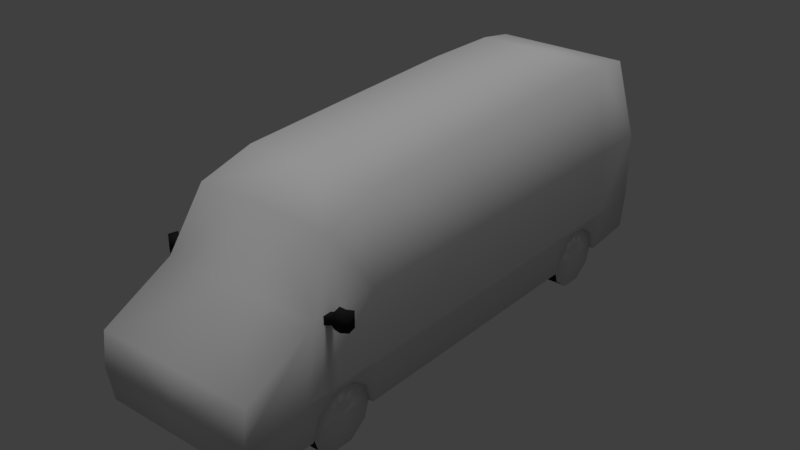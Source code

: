 # Source: 15-2.blend  (saved by Blender 2.79.0; exported with 4.5.12 LTS)
import bpy
from mathutils import Matrix  # noqa: F401  (used for matrix-valued properties, if any)

bpy.ops.wm.read_factory_settings(use_empty=True)
scene = bpy.context.scene
scene.name = 'Scene'

# ---- collections
col_collection_1 = bpy.data.collections.new('Collection 1'); scene.collection.children.link(col_collection_1)

# ---- materials (node trees are filled in below, after node groups)
mat_material = bpy.data.materials.new('Material')
mat_material.alpha_threshold = 0.0
mat_material.use_transparent_shadow = False
mat_material.roughness = 0.5
mat_material.specular_intensity = 0.03125
mat_material.line_color = (0.0, 0.0, 0.0, 1.0)
mat_pneu = bpy.data.materials.new('pneu')
mat_pneu.alpha_threshold = 0.0
mat_pneu.use_transparent_shadow = False
mat_pneu.diffuse_color = (0.01885, 0.01885, 0.01885, 1.0)
mat_pneu.roughness = 0.5
mat_pneu.specular_intensity = 0.0

# ---- material node trees

# ---- world
world_world = bpy.data.worlds.new('World'); scene.world = world_world
world_world.color = (0.05088, 0.05088, 0.05088)
world_world.use_sun_shadow = False
world_world.sun_shadow_jitter_overblur = 0.0
world_world.cycles.sampling_method = 'MANUAL'

# ---- lights
light_hemi = bpy.data.lights.new('Hemi', 'SUN')
light_hemi.transmission_factor = 0.0
light_hemi.angle = 0.1993
light_hemi.energy = 1.0
light_hemi.shadow_buffer_clip_start = 0.5
light_hemi.shadow_soft_size = 0.1
light_hemi.shadow_cascade_max_distance = 1000.0

# ---- meshes
me_cube = bpy.data.meshes.new('Cube')
me_cube.from_pydata([(-2.502, 7.758, 1.009), (-2.502, 7.94, 4.129), (-2.502, -8.671, 0.8915), (-2.502, -8.735, 2.996), (-2.502, -6.805, 0.8471), (-2.502, -6.531, 4.129), (-2.116, -5.639, 5.989), (-2.116, 7.466, 6.624), (-2.502, -8.854, 2.012), (-2.502, 7.94, 2.012), (-2.502, -6.805, 2.012), (-2.502, 6.295, 4.129), (-2.502, 6.088, 0.8471), (-2.502, 6.295, 0.8471), (-2.116, 6.295, 6.8), (-2.502, 5.883, 1.479), (-2.502, 6.295, 2.012), (-2.502, 5.345, 1.869), (-2.502, 3.878, 0.8471), (-2.502, 4.681, 1.869), (-2.502, 3.77, 4.129), (-2.116, 3.77, 6.8), (-2.502, 3.77, 2.012), (-2.502, 4.143, 1.479), (-2.502, -4.4, 0.8471), (-2.502, 3.938, 0.8471), (0.001703, -4.4, 0.8471), (-2.502, -4.4, 4.129), (-2.116, -3.934, 6.456), (-2.502, -4.4, 2.012), (-2.502, -6.696, 0.8471), (-2.502, -6.491, 1.479), (-2.502, -5.953, 1.869), (-2.502, -5.289, 1.869), (-2.502, -4.751, 1.479), (-2.502, -4.546, 0.8471), (-2.464, -6.67, 1.052), (-2.464, -6.47, 1.669), (-2.464, -5.944, 2.051), (-2.464, -5.295, 2.051), (-2.464, -4.77, 1.669), (-2.464, -4.569, 1.052), (-2.464, -4.77, 0.4344), (-2.464, -5.295, 0.0528), (-2.464, -5.944, 0.0528), (-2.464, -6.47, 0.4344), (-2.464, -6.338, 1.052), (-2.464, -6.201, 1.474), (-2.464, -5.842, 1.735), (-2.464, -5.398, 1.735), (-2.464, -5.039, 1.474), (-2.464, -4.902, 1.052), (-2.464, -5.039, 0.6298), (-2.464, -5.398, 0.369), (-2.464, -5.842, 0.369), (-2.464, -6.201, 0.6298), (-1.677, -6.47, 1.669), (-1.677, -6.67, 1.052), (-1.677, -5.944, 2.051), (-1.677, -5.295, 2.051), (-1.677, -4.77, 1.669), (-1.677, -4.569, 1.052), (-1.677, -4.77, 0.4344), (-1.677, -5.295, 0.0528), (-1.677, -5.944, 0.0528), (-1.677, -6.47, 0.4344), (-2.36, -6.022, 0.7596), (-2.36, -5.773, 0.579), (-2.36, -5.466, 0.579), (-2.36, -5.218, 0.7596), (-2.36, -5.123, 1.052), (-2.36, -5.218, 1.344), (-2.36, -5.466, 1.525), (-2.36, -5.773, 1.525), (-2.36, -6.117, 1.052), (-2.36, -6.022, 1.344), (-1.677, -5.62, 1.052), (-2.36, -5.62, 1.052), (0.001698, 7.758, 1.009), (0.001698, 7.94, 4.129), (0.001703, -8.735, 2.996), (0.001698, 7.466, 6.624), (0.001703, -5.639, 5.989), (0.001698, 7.94, 2.012), (0.001703, -8.854, 2.012), (0.001699, 6.295, 0.8471), (0.001699, 6.295, 6.8), (0.001699, 3.77, 6.8), (0.001699, 3.878, 0.8471), (0.001701, -3.934, 6.456), (0.001699, 3.938, 0.8471), (-0.05545, 4.143, 1.479), (0.001699, 6.088, 0.8471), (-0.09078, 4.681, 1.869), (-0.09078, 5.345, 1.869), (-0.02865, -5.289, 1.869), (-0.01706, -4.751, 1.479), (-0.01706, -6.491, 1.479), (-0.02865, -5.953, 1.869), (-2.393, -6.008, 3.909), (-2.393, -6.008, 4.153), (-2.449, -6.245, 3.909), (-2.449, -6.245, 4.153), (-2.707, -5.857, 3.872), (-2.707, -5.857, 4.337), (-2.772, -6.129, 3.872), (-2.772, -6.129, 4.337), (-3.153, -6.039, 4.337), (-3.153, -6.039, 3.872), (-3.089, -5.766, 3.872), (-3.089, -5.766, 4.337), (-2.909, -5.859, 4.337), (-2.98, -6.157, 4.337), (-2.98, -6.157, 3.872), (-2.909, -5.859, 3.872), (-2.701, -6.133, 3.953), (-2.701, -6.133, 4.198), (-2.649, -5.913, 3.953), (-2.649, -5.913, 4.198), (-2.502, -0.2197, 4.129), (-2.116, -0.2197, 6.628), (-2.502, -0.2197, 2.012), (-2.502, -0.2197, 0.8471), (0.001701, -0.2197, 6.628), (0.001701, -0.2197, 0.8471), (2.506, 7.758, 1.009), (2.506, 7.94, 4.129), (2.506, -8.671, 0.8915), (2.506, -8.735, 2.996), (2.506, -6.805, 0.8471), (2.506, -6.531, 4.129), (2.119, -5.639, 5.989), (2.119, 7.466, 6.624), (2.506, -8.854, 2.012), (2.506, 7.94, 2.012), (2.506, -6.805, 2.012), (2.506, 6.295, 4.129), (2.506, 6.088, 0.8471), (2.506, 6.295, 0.8471), (2.119, 6.295, 6.8), (2.506, 5.883, 1.479), (2.506, 6.295, 2.012), (2.506, 5.345, 1.869), (2.506, 3.878, 0.8471), (2.506, 4.681, 1.869), (2.506, 3.77, 4.129), (2.119, 3.77, 6.8), (2.506, 3.77, 2.012), (2.506, 4.143, 1.479), (2.506, -4.4, 0.8471), (2.506, 3.938, 0.8471), (2.506, -4.4, 4.129), (2.119, -3.934, 6.456), (2.506, -4.4, 2.012), (2.506, -6.696, 0.8471), (2.506, -6.491, 1.479), (2.506, -5.953, 1.869), (2.506, -5.289, 1.869), (2.506, -4.751, 1.479), (2.506, -4.546, 0.8471), (0.001703, -8.671, 0.8915), (0.001703, -6.805, 0.8471), (0.001703, -6.531, 4.129), (-0.05545, 5.883, 1.479), (0.03206, -5.289, 1.869), (0.001703, -6.696, 0.8471), (0.02046, -4.751, 1.479), (0.02046, -6.491, 1.479), (0.001703, -4.546, 0.8471), (0.03206, -5.953, 1.869), (2.506, -0.2197, 4.129), (2.119, -0.2197, 6.628), (2.506, -0.2197, 2.012), (2.506, -0.2197, 0.8471), (-2.464, 3.971, 1.052), (-2.464, 4.172, 1.669), (-2.464, 4.697, 2.051), (-2.464, 5.346, 2.051), (-2.464, 5.871, 1.669), (-2.464, 6.072, 1.052), (-2.464, 5.871, 0.4344), (-2.464, 5.346, 0.0528), (-2.464, 4.697, 0.0528), (-2.464, 4.172, 0.4344), (-2.464, 4.304, 1.052), (-2.464, 4.441, 1.474), (-2.464, 4.8, 1.735), (-2.464, 5.243, 1.735), (-2.464, 5.602, 1.474), (-2.464, 5.74, 1.052), (-2.464, 5.602, 0.6298), (-2.464, 5.243, 0.369), (-2.464, 4.8, 0.369), (-2.464, 4.441, 0.6298), (-1.677, 4.172, 1.669), (-1.677, 3.971, 1.052), (-1.677, 4.697, 2.051), (-1.677, 5.346, 2.051), (-1.677, 5.871, 1.669), (-1.677, 6.072, 1.052), (-1.677, 5.871, 0.4344), (-1.677, 5.346, 0.0528), (-1.677, 4.697, 0.0528), (-1.677, 4.172, 0.4344), (-2.36, 4.619, 0.7596), (-2.36, 4.868, 0.579), (-2.36, 5.175, 0.579), (-2.36, 5.424, 0.7596), (-2.36, 5.519, 1.052), (-2.36, 5.424, 1.344), (-2.36, 5.175, 1.525), (-2.36, 4.868, 1.525), (-2.36, 4.524, 1.052), (-2.36, 4.619, 1.344), (-1.677, 5.022, 1.052), (-2.36, 5.022, 1.052), (1.636, -6.67, 1.052), (1.636, -6.47, 1.669), (1.636, -5.944, 2.051), (1.636, -5.295, 2.051), (1.636, -4.77, 1.669), (1.636, -4.569, 1.052), (1.636, -4.77, 0.4344), (1.636, -5.295, 0.0528), (1.636, -5.944, 0.0528), (1.636, -6.47, 0.4344), (1.636, -6.338, 1.052), (1.636, -6.201, 1.474), (1.636, -5.842, 1.735), (1.636, -5.398, 1.735), (1.636, -5.039, 1.474), (1.636, -4.902, 1.052), (1.636, -5.039, 0.6298), (1.636, -5.398, 0.369), (1.636, -5.842, 0.369), (1.636, -6.201, 0.6298), (2.423, -6.47, 1.669), (2.423, -6.67, 1.052), (2.423, -5.944, 2.051), (2.423, -5.295, 2.051), (2.423, -4.77, 1.669), (2.423, -4.569, 1.052), (2.423, -4.77, 0.4344), (2.423, -5.295, 0.0528), (2.423, -5.944, 0.0528), (2.423, -6.47, 0.4344), (1.74, -6.022, 0.7596), (1.74, -5.773, 0.579), (1.74, -5.466, 0.579), (1.74, -5.218, 0.7596), (1.74, -5.123, 1.052), (1.74, -5.218, 1.344), (1.74, -5.466, 1.525), (1.74, -5.773, 1.525), (1.74, -6.117, 1.052), (1.74, -6.022, 1.344), (2.423, -5.62, 1.052), (1.74, -5.62, 1.052), (1.636, 3.971, 1.052), (1.636, 4.172, 1.669), (1.636, 4.697, 2.051), (1.636, 5.346, 2.051), (1.636, 5.871, 1.669), (1.636, 6.072, 1.052), (1.636, 5.871, 0.4344), (1.636, 5.346, 0.0528), (1.636, 4.697, 0.0528), (1.636, 4.172, 0.4344), (1.636, 4.304, 1.052), (1.636, 4.441, 1.474), (1.636, 4.8, 1.735), (1.636, 5.243, 1.735), (1.636, 5.602, 1.474), (1.636, 5.74, 1.052), (1.636, 5.602, 0.6298), (1.636, 5.243, 0.369), (1.636, 4.8, 0.369), (1.636, 4.441, 0.6298), (2.423, 4.172, 1.669), (2.423, 3.971, 1.052), (2.423, 4.697, 2.051), (2.423, 5.346, 2.051), (2.423, 5.871, 1.669), (2.423, 6.072, 1.052), (2.423, 5.871, 0.4344), (2.423, 5.346, 0.0528), (2.423, 4.697, 0.0528), (2.423, 4.172, 0.4344), (1.74, 4.619, 0.7596), (1.74, 4.868, 0.579), (1.74, 5.175, 0.579), (1.74, 5.424, 0.7596), (1.74, 5.519, 1.052), (1.74, 5.424, 1.344), (1.74, 5.175, 1.525), (1.74, 4.868, 1.525), (1.74, 4.524, 1.052), (1.74, 4.619, 1.344), (2.423, 5.022, 1.052), (1.74, 5.022, 1.052), (2.376, -6.008, 3.909), (2.376, -6.008, 4.153), (2.432, -6.245, 3.909), (2.432, -6.245, 4.153), (2.69, -5.857, 3.872), (2.69, -5.857, 4.337), (2.754, -6.129, 3.872), (2.754, -6.129, 4.337), (3.136, -6.039, 4.337), (3.136, -6.039, 3.872), (3.071, -5.766, 3.872), (3.071, -5.766, 4.337), (2.892, -5.859, 4.337), (2.962, -6.157, 4.337), (2.962, -6.157, 3.872), (2.892, -5.859, 3.872), (2.683, -6.133, 3.953), (2.683, -6.133, 4.198), (2.631, -5.913, 3.953), (2.631, -5.913, 4.198)], [], [(84, 80, 3, 8), (16, 11, 1, 9), (9, 1, 79, 83), (85, 13, 0, 78), (27, 5, 6, 28), (3, 80, 162, 5), (160, 2, 4, 161), (8, 3, 5, 10), (14, 86, 81, 7), (79, 1, 7, 81), (5, 162, 82, 6), (2, 8, 10, 4), (0, 9, 83, 78), (13, 16, 9, 0), (160, 84, 8, 2), (21, 87, 86, 14), (1, 11, 14, 7), (22, 20, 11, 16), (121, 119, 20, 22), (124, 122, 18, 88), (120, 123, 87, 21), (122, 121, 22, 18), (11, 20, 21, 14), (6, 82, 89, 28), (18, 22, 23, 25), (10, 5, 27, 29), (119, 27, 28, 120), (4, 10, 31, 30), (15, 16, 13, 12), (17, 16, 15), (19, 22, 16, 17), (23, 22, 19), (34, 29, 24, 35), (33, 29, 34), (32, 10, 29, 33), (31, 10, 32), (43, 44, 54, 53), (40, 41, 51, 50), (37, 38, 48, 47), (44, 45, 55, 54), (41, 42, 52, 51), (38, 39, 49, 48), (45, 36, 46, 55), (42, 43, 53, 52), (39, 40, 50, 49), (36, 37, 47, 46), (64, 76, 65), (61, 76, 62), (58, 76, 59), (65, 76, 57), (62, 76, 63), (59, 76, 60), (50, 51, 70, 71), (63, 76, 64), (60, 76, 61), (56, 76, 58), (40, 60, 61, 41), (41, 61, 62, 42), (42, 62, 63, 43), (43, 63, 64, 44), (36, 57, 56, 37), (44, 64, 65, 45), (37, 56, 58, 38), (45, 65, 57, 36), (38, 58, 59, 39), (39, 59, 60, 40), (57, 76, 56), (53, 54, 67, 68), (47, 48, 73, 75), (54, 55, 66, 67), (51, 52, 69, 70), (48, 49, 72, 73), (55, 46, 74, 66), (52, 53, 68, 69), (49, 50, 71, 72), (46, 47, 75, 74), (75, 73, 77), (73, 72, 77), (72, 71, 77), (71, 70, 77), (70, 69, 77), (69, 68, 77), (68, 67, 77), (67, 66, 77), (66, 74, 77), (74, 75, 77), (12, 13, 85, 92), (15, 12, 92, 163), (17, 15, 163, 94), (19, 17, 94, 93), (23, 19, 93, 91), (25, 23, 91, 90), (25, 90, 88, 18), (24, 26, 168, 35), (34, 35, 168, 96), (33, 34, 96, 95), (32, 33, 95, 98), (31, 32, 98, 97), (30, 31, 97, 165), (30, 165, 161, 4), (103, 114, 111, 104), (20, 119, 120, 21), (112, 111, 110, 107), (115, 116, 106, 105), (115, 105, 103, 117), (116, 102, 100, 118), (117, 118, 100, 99), (108, 107, 110, 109), (113, 112, 107, 108), (114, 113, 108, 109), (103, 104, 118, 117), (105, 106, 112, 113), (103, 105, 113, 114), (106, 104, 111, 112), (101, 102, 116, 115), (106, 116, 118, 104), (101, 115, 117, 99), (111, 114, 109, 110), (24, 29, 121, 122), (28, 89, 123, 120), (26, 24, 122, 124), (29, 27, 119, 121), (84, 133, 128, 80), (141, 134, 126, 136), (134, 83, 79, 126), (85, 78, 125, 138), (151, 152, 131, 130), (128, 130, 162, 80), (160, 161, 129, 127), (133, 135, 130, 128), (139, 132, 81, 86), (79, 81, 132, 126), (130, 131, 82, 162), (127, 129, 135, 133), (125, 78, 83, 134), (138, 125, 134, 141), (160, 127, 133, 84), (146, 139, 86, 87), (126, 132, 139, 136), (147, 141, 136, 145), (172, 147, 145, 170), (124, 88, 143, 173), (171, 146, 87, 123), (173, 143, 147, 172), (136, 139, 146, 145), (131, 152, 89, 82), (143, 150, 148, 147), (135, 153, 151, 130), (170, 171, 152, 151), (129, 154, 155, 135), (140, 137, 138, 141), (142, 140, 141), (144, 142, 141, 147), (148, 144, 147), (158, 159, 149, 153), (157, 158, 153), (156, 157, 153, 135), (155, 156, 135), (137, 92, 85, 138), (140, 163, 92, 137), (142, 94, 163, 140), (144, 93, 94, 142), (148, 91, 93, 144), (150, 90, 91, 148), (150, 143, 88, 90), (149, 159, 168, 26), (158, 166, 168, 159), (157, 164, 166, 158), (156, 169, 164, 157), (155, 167, 169, 156), (154, 165, 167, 155), (154, 129, 161, 165), (145, 146, 171, 170), (149, 173, 172, 153), (152, 171, 123, 89), (26, 124, 173, 149), (153, 172, 170, 151), (181, 182, 192, 191), (178, 179, 189, 188), (175, 176, 186, 185), (182, 183, 193, 192), (179, 180, 190, 189), (176, 177, 187, 186), (183, 174, 184, 193), (180, 181, 191, 190), (177, 178, 188, 187), (174, 175, 185, 184), (202, 214, 203), (199, 214, 200), (196, 214, 197), (203, 214, 195), (200, 214, 201), (197, 214, 198), (188, 189, 208, 209), (201, 214, 202), (198, 214, 199), (194, 214, 196), (178, 198, 199, 179), (179, 199, 200, 180), (180, 200, 201, 181), (181, 201, 202, 182), (174, 195, 194, 175), (182, 202, 203, 183), (175, 194, 196, 176), (183, 203, 195, 174), (176, 196, 197, 177), (177, 197, 198, 178), (195, 214, 194), (191, 192, 205, 206), (185, 186, 211, 213), (192, 193, 204, 205), (189, 190, 207, 208), (186, 187, 210, 211), (193, 184, 212, 204), (190, 191, 206, 207), (187, 188, 209, 210), (184, 185, 213, 212), (213, 211, 215), (211, 210, 215), (210, 209, 215), (209, 208, 215), (208, 207, 215), (207, 206, 215), (206, 205, 215), (205, 204, 215), (204, 212, 215), (212, 213, 215), (223, 224, 234, 233), (220, 221, 231, 230), (217, 218, 228, 227), (224, 225, 235, 234), (221, 222, 232, 231), (218, 219, 229, 228), (225, 216, 226, 235), (222, 223, 233, 232), (219, 220, 230, 229), (216, 217, 227, 226), (244, 256, 245), (241, 256, 242), (238, 256, 239), (245, 256, 237), (242, 256, 243), (239, 256, 240), (230, 231, 250, 251), (243, 256, 244), (240, 256, 241), (236, 256, 238), (220, 240, 241, 221), (221, 241, 242, 222), (222, 242, 243, 223), (223, 243, 244, 224), (216, 237, 236, 217), (224, 244, 245, 225), (217, 236, 238, 218), (225, 245, 237, 216), (218, 238, 239, 219), (219, 239, 240, 220), (237, 256, 236), (233, 234, 247, 248), (227, 228, 253, 255), (234, 235, 246, 247), (231, 232, 249, 250), (228, 229, 252, 253), (235, 226, 254, 246), (232, 233, 248, 249), (229, 230, 251, 252), (226, 227, 255, 254), (255, 253, 257), (253, 252, 257), (252, 251, 257), (251, 250, 257), (250, 249, 257), (249, 248, 257), (248, 247, 257), (247, 246, 257), (246, 254, 257), (254, 255, 257), (265, 266, 276, 275), (262, 263, 273, 272), (259, 260, 270, 269), (266, 267, 277, 276), (263, 264, 274, 273), (260, 261, 271, 270), (267, 258, 268, 277), (264, 265, 275, 274), (261, 262, 272, 271), (258, 259, 269, 268), (286, 298, 287), (283, 298, 284), (280, 298, 281), (287, 298, 279), (284, 298, 285), (281, 298, 282), (272, 273, 292, 293), (285, 298, 286), (282, 298, 283), (278, 298, 280), (262, 282, 283, 263), (263, 283, 284, 264), (264, 284, 285, 265), (265, 285, 286, 266), (258, 279, 278, 259), (266, 286, 287, 267), (259, 278, 280, 260), (267, 287, 279, 258), (260, 280, 281, 261), (261, 281, 282, 262), (279, 298, 278), (275, 276, 289, 290), (269, 270, 295, 297), (276, 277, 288, 289), (273, 274, 291, 292), (270, 271, 294, 295), (277, 268, 296, 288), (274, 275, 290, 291), (271, 272, 293, 294), (268, 269, 297, 296), (297, 295, 299), (295, 294, 299), (294, 293, 299), (293, 292, 299), (292, 291, 299), (291, 290, 299), (290, 289, 299), (289, 288, 299), (288, 296, 299), (296, 297, 299), (304, 305, 312, 315), (313, 308, 311, 312), (316, 306, 307, 317), (316, 318, 304, 306), (317, 319, 301, 303), (318, 300, 301, 319), (309, 310, 311, 308), (314, 309, 308, 313), (315, 310, 309, 314), (304, 318, 319, 305), (306, 314, 313, 307), (304, 315, 314, 306), (307, 313, 312, 305), (302, 316, 317, 303), (307, 305, 319, 317), (302, 300, 318, 316), (312, 311, 310, 315)])
me_cube.polygons.foreach_set('use_smooth', [True] * 344)
me_cube.polygons.foreach_set('material_index', [0, 0, 0, 0, 0, 0, 0, 0, 0, 0, 0, 0, 0, 0, 0, 0, 0, 0, 0, 0, 0, 0, 0, 0, 0, 0, 0, 0, 0, 0, 0, 0, 0, 0, 0, 0, 1, 1, 1, 1, 1, 1, 1, 1, 1, 1, 0, 0, 0, 0, 0, 0, 0, 0, 0, 0, 1, 1, 1, 1, 1, 1, 1, 1, 1, 1, 0, 0, 0, 0, 0, 0, 0, 0, 0, 0, 0, 0, 0, 0, 0, 0, 0, 0, 0, 0, 0, 0, 0, 0, 0, 0, 0, 0, 0, 0, 0, 0, 0, 0, 0, 0, 1, 1, 1, 1, 1, 1, 1, 1, 1, 1, 1, 1, 1, 1, 1, 0, 0, 0, 0, 0, 0, 0, 0, 0, 0, 0, 0, 0, 0, 0, 0, 0, 0, 0, 0, 0, 0, 0, 0, 0, 0, 0, 0, 0, 0, 0, 0, 0, 0, 0, 0, 0, 0, 0, 0, 0, 0, 0, 0, 0, 0, 0, 0, 0, 0, 0, 0, 0, 0, 0, 0, 0, 0, 0, 0, 1, 1, 1, 1, 1, 1, 1, 1, 1, 1, 0, 0, 0, 0, 0, 0, 0, 0, 0, 0, 1, 1, 1, 1, 1, 1, 1, 1, 1, 1, 0, 0, 0, 0, 0, 0, 0, 0, 0, 0, 0, 0, 0, 0, 0, 0, 0, 0, 0, 0, 1, 1, 1, 1, 1, 1, 1, 1, 1, 1, 0, 0, 0, 0, 0, 0, 0, 0, 0, 0, 1, 1, 1, 1, 1, 1, 1, 1, 1, 1, 0, 0, 0, 0, 0, 0, 0, 0, 0, 0, 0, 0, 0, 0, 0, 0, 0, 0, 0, 0, 1, 1, 1, 1, 1, 1, 1, 1, 1, 1, 0, 0, 0, 0, 0, 0, 0, 0, 0, 0, 1, 1, 1, 1, 1, 1, 1, 1, 1, 1, 0, 0, 0, 0, 0, 0, 0, 0, 0, 0, 0, 0, 0, 0, 0, 0, 0, 0, 0, 0, 0, 1, 1, 1, 1, 1, 1, 1, 1, 1, 1, 1, 1, 1, 1, 1, 0])
_uv = me_cube.uv_layers.new(name='UVMap')
_uv.uv.foreach_set('vector', [0.7713, 0.06102, 0.7713, 0.1052, 0.6598, 0.1052, 0.6598, 0.06102, 0.07602, 0.05267, 0.07602, 0.1299, 0.01602, 0.1299, 0.01602, 0.05267, 0.9309, 0.06166, 0.9309, 0.156, 0.8194, 0.156, 0.8194, 0.06166, 0.5835, 0.385, 0.527, 0.385, 0.527, 0.4182, 0.5835, 0.4182, 0.4662, 0.1299, 0.5439, 0.1299, 0.5114, 0.1978, 0.4492, 0.2148, 0.6598, 0.1052, 0.7713, 0.1052, 0.7713, 0.2156, 0.6598, 0.2156, 0.5835, 0.4288, 0.527, 0.4288, 0.527, 0.3866, 0.5835, 0.3866, 0.6287, 0.05267, 0.6243, 0.08858, 0.5439, 0.1299, 0.5539, 0.05267, 0.07809, 0.241, 0.07809, 0.3306, 0.03574, 0.3306, 0.03574, 0.241, 0.8194, 0.156, 0.9309, 0.156, 0.9309, 0.2691, 0.8194, 0.2691, 0.6598, 0.2156, 0.7713, 0.2156, 0.7713, 0.3075, 0.6598, 0.3075, 0.622, 0.01181, 0.6287, 0.05267, 0.5539, 0.05267, 0.5539, 0.01019, 0.9309, 0.01625, 0.9309, 0.06166, 0.8194, 0.06166, 0.8194, 0.01625, 0.07602, 0.01019, 0.07602, 0.05267, 0.01602, 0.05267, 0.02267, 0.01609, 0.7713, 0.01046, 0.7713, 0.06102, 0.6598, 0.06102, 0.6598, 0.01046, 0.1685, 0.241, 0.1685, 0.3306, 0.07809, 0.3306, 0.07809, 0.241, 0.01602, 0.1299, 0.07602, 0.1299, 0.07602, 0.2274, 0.03333, 0.2209, 0.1682, 0.05267, 0.1682, 0.1299, 0.07602, 0.1299, 0.07602, 0.05267, 0.3137, 0.05267, 0.3137, 0.1299, 0.1682, 0.1299, 0.1682, 0.05267, 0.5835, 0.2114, 0.527, 0.2114, 0.527, 0.3039, 0.5835, 0.3039, 0.3114, 0.241, 0.3114, 0.3306, 0.1685, 0.3306, 0.1685, 0.241, 0.3137, 0.01019, 0.3137, 0.05267, 0.1682, 0.05267, 0.1642, 0.01019, 0.07602, 0.1299, 0.1682, 0.1299, 0.1682, 0.2274, 0.07602, 0.2274, 0.5077, 0.241, 0.5077, 0.3306, 0.4444, 0.3306, 0.4444, 0.241, 0.1642, 0.01019, 0.1682, 0.05267, 0.1545, 0.03324, 0.162, 0.01019, 0.5539, 0.05267, 0.5439, 0.1299, 0.4662, 0.1299, 0.4662, 0.05267, 0.3137, 0.1299, 0.4662, 0.1299, 0.4492, 0.2148, 0.3137, 0.2211, 0.5539, 0.01019, 0.5539, 0.05267, 0.5425, 0.03324, 0.55, 0.01019, 0.09108, 0.03324, 0.07602, 0.05267, 0.07602, 0.01019, 0.08359, 0.01019, 0.1107, 0.04749, 0.07602, 0.05267, 0.09108, 0.03324, 0.1349, 0.04749, 0.1682, 0.05267, 0.07602, 0.05267, 0.1107, 0.04749, 0.1545, 0.03324, 0.1682, 0.05267, 0.1349, 0.04749, 0.479, 0.03324, 0.4662, 0.05267, 0.4662, 0.01019, 0.4715, 0.01019, 0.4986, 0.04749, 0.4662, 0.05267, 0.479, 0.03324, 0.5229, 0.04749, 0.5539, 0.05267, 0.4662, 0.05267, 0.4986, 0.04749, 0.5425, 0.03324, 0.5539, 0.05267, 0.5229, 0.04749, 0.2244, 0.4245, 0.1987, 0.4245, 0.2028, 0.412, 0.2203, 0.412, 0.2452, 0.3606, 0.2531, 0.385, 0.2399, 0.385, 0.2345, 0.3683, 0.1779, 0.3606, 0.1987, 0.3455, 0.2028, 0.358, 0.1886, 0.3683, 0.1987, 0.4245, 0.1779, 0.4094, 0.1886, 0.4017, 0.2028, 0.412, 0.2531, 0.385, 0.2451, 0.4094, 0.2345, 0.4017, 0.2399, 0.385, 0.1987, 0.3455, 0.2244, 0.3455, 0.2203, 0.358, 0.2028, 0.358, 0.1779, 0.4094, 0.17, 0.385, 0.1831, 0.385, 0.1886, 0.4017, 0.2451, 0.4094, 0.2244, 0.4245, 0.2203, 0.412, 0.2345, 0.4017, 0.2244, 0.3455, 0.2452, 0.3606, 0.2345, 0.3683, 0.2203, 0.358, 0.17, 0.385, 0.1779, 0.3606, 0.1886, 0.3683, 0.1831, 0.385, 0.2244, 0.3455, 0.2115, 0.385, 0.1987, 0.3455, 0.2451, 0.4094, 0.2115, 0.385, 0.2531, 0.385, 0.1779, 0.4094, 0.2115, 0.385, 0.1987, 0.4245, 0.1987, 0.3455, 0.2115, 0.385, 0.1779, 0.3606, 0.2531, 0.385, 0.2115, 0.385, 0.2452, 0.3606, 0.1987, 0.4245, 0.2115, 0.385, 0.2244, 0.4245, 0.188, 0.3677, 0.2026, 0.3572, 0.2055, 0.3665, 0.1958, 0.3735, 0.2452, 0.3606, 0.2115, 0.385, 0.2244, 0.3455, 0.2244, 0.4245, 0.2115, 0.385, 0.2451, 0.4094, 0.17, 0.385, 0.2115, 0.385, 0.1779, 0.4094, 0.6431, 0.2453, 0.6069, 0.2453, 0.6069, 0.2155, 0.6431, 0.2155, 0.6431, 0.2155, 0.6069, 0.2155, 0.6069, 0.1856, 0.6431, 0.1856, 0.6431, 0.1856, 0.6069, 0.1856, 0.6069, 0.1557, 0.6431, 0.1557, 0.6431, 0.1557, 0.6069, 0.1557, 0.6069, 0.1259, 0.6431, 0.1259, 0.6069, 0.1856, 0.6431, 0.1856, 0.6431, 0.2155, 0.6069, 0.2155, 0.6069, 0.1259, 0.6431, 0.1259, 0.6431, 0.1557, 0.6069, 0.1557, 0.6069, 0.2155, 0.6431, 0.2155, 0.6431, 0.2453, 0.6069, 0.2453, 0.6069, 0.1557, 0.6431, 0.1557, 0.6431, 0.1856, 0.6069, 0.1856, 0.6069, 0.2453, 0.6431, 0.2453, 0.6431, 0.2752, 0.6069, 0.2752, 0.6431, 0.2752, 0.6069, 0.2752, 0.6069, 0.2453, 0.6431, 0.2453, 0.1779, 0.3606, 0.2115, 0.385, 0.17, 0.385, 0.2351, 0.3678, 0.2408, 0.3849, 0.231, 0.385, 0.2273, 0.3736, 0.2024, 0.4129, 0.1878, 0.4021, 0.1958, 0.3964, 0.2055, 0.4036, 0.2408, 0.3849, 0.2353, 0.4022, 0.2273, 0.3965, 0.231, 0.385, 0.2026, 0.3572, 0.2205, 0.3572, 0.2176, 0.3665, 0.2055, 0.3665, 0.1878, 0.4021, 0.1823, 0.3848, 0.1921, 0.385, 0.1958, 0.3964, 0.2353, 0.4022, 0.2206, 0.4129, 0.2175, 0.4035, 0.2273, 0.3965, 0.2205, 0.3572, 0.2351, 0.3678, 0.2273, 0.3736, 0.2176, 0.3665, 0.1823, 0.3848, 0.188, 0.3677, 0.1958, 0.3735, 0.1921, 0.385, 0.2206, 0.4129, 0.2024, 0.4129, 0.2055, 0.4036, 0.2175, 0.4035, 0.2055, 0.4036, 0.1958, 0.3964, 0.2115, 0.385, 0.1958, 0.3964, 0.1921, 0.385, 0.2115, 0.385, 0.1921, 0.385, 0.1958, 0.3735, 0.2115, 0.385, 0.1958, 0.3735, 0.2055, 0.3665, 0.2115, 0.385, 0.2055, 0.3665, 0.2176, 0.3665, 0.2115, 0.385, 0.2176, 0.3665, 0.2273, 0.3736, 0.2115, 0.385, 0.2273, 0.3736, 0.231, 0.385, 0.2115, 0.385, 0.231, 0.385, 0.2273, 0.3965, 0.2115, 0.385, 0.2273, 0.3965, 0.2175, 0.4035, 0.2115, 0.385, 0.2175, 0.4035, 0.2055, 0.4036, 0.2115, 0.385, 0.527, 0.3803, 0.527, 0.385, 0.5835, 0.385, 0.5835, 0.3803, 0.527, 0.3653, 0.527, 0.3803, 0.5835, 0.3803, 0.5822, 0.3653, 0.527, 0.3503, 0.527, 0.3653, 0.5822, 0.3653, 0.5814, 0.3503, 0.527, 0.3353, 0.527, 0.3503, 0.5814, 0.3503, 0.5814, 0.3353, 0.527, 0.3203, 0.527, 0.3353, 0.5814, 0.3353, 0.5822, 0.3203, 0.527, 0.3053, 0.527, 0.3203, 0.5822, 0.3203, 0.5835, 0.3053, 0.527, 0.3053, 0.5835, 0.3053, 0.5835, 0.3039, 0.527, 0.3039, 0.527, 0.3058, 0.5835, 0.3058, 0.5835, 0.3091, 0.527, 0.3091, 0.527, 0.3241, 0.527, 0.3091, 0.5835, 0.3091, 0.5831, 0.3241, 0.527, 0.3391, 0.527, 0.3241, 0.5831, 0.3241, 0.5828, 0.3391, 0.527, 0.3541, 0.527, 0.3391, 0.5828, 0.3391, 0.5828, 0.3541, 0.527, 0.3691, 0.527, 0.3541, 0.5828, 0.3541, 0.5831, 0.3691, 0.527, 0.3841, 0.527, 0.3691, 0.5831, 0.3691, 0.5835, 0.3841, 0.527, 0.3841, 0.5835, 0.3841, 0.5835, 0.3866, 0.527, 0.3866, 0.5532, 0.1471, 0.571, 0.1471, 0.571, 0.1882, 0.5532, 0.1882, 0.1682, 0.1299, 0.3137, 0.1299, 0.3137, 0.2211, 0.1682, 0.2274, 0.8067, 0.04337, 0.7908, 0.04313, 0.788, 0.05332, 0.8027, 0.05354, 0.7888, 0.02545, 0.8015, 0.02662, 0.8084, 0.03099, 0.7842, 0.02877, 0.8021, 0.02501, 0.8028, 0.03062, 0.7881, 0.03058, 0.7903, 0.02498, 0.8024, 0.02493, 0.8053, 0.01067, 0.7926, 0.01047, 0.7906, 0.02475, 0.7908, 0.02432, 0.8036, 0.02436, 0.8012, 0.03857, 0.7884, 0.03853, 0.786, 0.04205, 0.7861, 0.01775, 0.8007, 0.01779, 0.8006, 0.04209, 0.7832, 0.03968, 0.8074, 0.04191, 0.8064, 0.05282, 0.7822, 0.0506, 0.7907, 0.04082, 0.8067, 0.04086, 0.8027, 0.05108, 0.7881, 0.05105, 0.7865, 0.02007, 0.8108, 0.02013, 0.8036, 0.02436, 0.7908, 0.02432, 0.7842, 0.02877, 0.8084, 0.03099, 0.8074, 0.04191, 0.7832, 0.03968, 0.7881, 0.03058, 0.8028, 0.03062, 0.8067, 0.04086, 0.7907, 0.04082, 0.803, 0.03308, 0.7884, 0.03286, 0.7908, 0.04313, 0.8067, 0.04337, 0.7878, 0.01094, 0.8005, 0.01211, 0.8015, 0.02662, 0.7888, 0.02545, 0.803, 0.03308, 0.8024, 0.02493, 0.7906, 0.02475, 0.7884, 0.03286, 0.8048, 0.01072, 0.8021, 0.02501, 0.7903, 0.02498, 0.7921, 0.01068, 0.571, 0.1882, 0.571, 0.1471, 0.5888, 0.1471, 0.5888, 0.1882, 0.4662, 0.01019, 0.4662, 0.05267, 0.3137, 0.05267, 0.3137, 0.01019, 0.4444, 0.241, 0.4444, 0.3306, 0.3114, 0.3306, 0.3114, 0.241, 0.5835, 0.3058, 0.527, 0.3058, 0.527, 0.2114, 0.5835, 0.2114, 0.4662, 0.05267, 0.4662, 0.1299, 0.3137, 0.1299, 0.3137, 0.05267, 0.7713, 0.06102, 0.6598, 0.06102, 0.6598, 0.1052, 0.7713, 0.1052, 0.07602, 0.05267, 0.01602, 0.05267, 0.01602, 0.1299, 0.07602, 0.1299, 0.9309, 0.06166, 0.8194, 0.06166, 0.8194, 0.156, 0.9309, 0.156, 0.5835, 0.385, 0.5835, 0.4182, 0.527, 0.4182, 0.527, 0.385, 0.4662, 0.1299, 0.4492, 0.2148, 0.5114, 0.1978, 0.5439, 0.1299, 0.6598, 0.1052, 0.6598, 0.2156, 0.7713, 0.2156, 0.7713, 0.1052, 0.5835, 0.4288, 0.5835, 0.3866, 0.527, 0.3866, 0.527, 0.4288, 0.6287, 0.05267, 0.5539, 0.05267, 0.5439, 0.1299, 0.6243, 0.08858, 0.07809, 0.241, 0.03574, 0.241, 0.03574, 0.3306, 0.07809, 0.3306, 0.8194, 0.156, 0.8194, 0.2691, 0.9309, 0.2691, 0.9309, 0.156, 0.6598, 0.2156, 0.6598, 0.3075, 0.7713, 0.3075, 0.7713, 0.2156, 0.622, 0.01181, 0.5539, 0.01019, 0.5539, 0.05267, 0.6287, 0.05267, 0.9309, 0.01625, 0.8194, 0.01625, 0.8194, 0.06166, 0.9309, 0.06166, 0.07602, 0.01019, 0.02267, 0.01609, 0.01602, 0.05267, 0.07602, 0.05267, 0.7713, 0.01046, 0.6598, 0.01046, 0.6598, 0.06102, 0.7713, 0.06102, 0.1685, 0.241, 0.07809, 0.241, 0.07809, 0.3306, 0.1685, 0.3306, 0.01602, 0.1299, 0.03333, 0.2209, 0.07602, 0.2274, 0.07602, 0.1299, 0.1682, 0.05267, 0.07602, 0.05267, 0.07602, 0.1299, 0.1682, 0.1299, 0.3137, 0.05267, 0.1682, 0.05267, 0.1682, 0.1299, 0.3137, 0.1299, 0.5835, 0.2114, 0.5835, 0.3039, 0.527, 0.3039, 0.527, 0.2114, 0.3114, 0.241, 0.1685, 0.241, 0.1685, 0.3306, 0.3114, 0.3306, 0.3137, 0.01019, 0.1642, 0.01019, 0.1682, 0.05267, 0.3137, 0.05267, 0.07602, 0.1299, 0.07602, 0.2274, 0.1682, 0.2274, 0.1682, 0.1299, 0.5077, 0.241, 0.4444, 0.241, 0.4444, 0.3306, 0.5077, 0.3306, 0.1642, 0.01019, 0.162, 0.01019, 0.1545, 0.03324, 0.1682, 0.05267, 0.5539, 0.05267, 0.4662, 0.05267, 0.4662, 0.1299, 0.5439, 0.1299, 0.3137, 0.1299, 0.3137, 0.2211, 0.4492, 0.2148, 0.4662, 0.1299, 0.5539, 0.01019, 0.55, 0.01019, 0.5425, 0.03324, 0.5539, 0.05267, 0.09108, 0.03324, 0.08359, 0.01019, 0.07602, 0.01019, 0.07602, 0.05267, 0.1107, 0.04749, 0.09108, 0.03324, 0.07602, 0.05267, 0.1349, 0.04749, 0.1107, 0.04749, 0.07602, 0.05267, 0.1682, 0.05267, 0.1545, 0.03324, 0.1349, 0.04749, 0.1682, 0.05267, 0.479, 0.03324, 0.4715, 0.01019, 0.4662, 0.01019, 0.4662, 0.05267, 0.4986, 0.04749, 0.479, 0.03324, 0.4662, 0.05267, 0.5229, 0.04749, 0.4986, 0.04749, 0.4662, 0.05267, 0.5539, 0.05267, 0.5425, 0.03324, 0.5229, 0.04749, 0.5539, 0.05267, 0.527, 0.3803, 0.5835, 0.3803, 0.5835, 0.385, 0.527, 0.385, 0.527, 0.3653, 0.5822, 0.3653, 0.5835, 0.3803, 0.527, 0.3803, 0.527, 0.3503, 0.5814, 0.3503, 0.5822, 0.3653, 0.527, 0.3653, 0.527, 0.3353, 0.5814, 0.3353, 0.5814, 0.3503, 0.527, 0.3503, 0.527, 0.3203, 0.5822, 0.3203, 0.5814, 0.3353, 0.527, 0.3353, 0.527, 0.3053, 0.5835, 0.3053, 0.5822, 0.3203, 0.527, 0.3203, 0.527, 0.3053, 0.527, 0.3039, 0.5835, 0.3039, 0.5835, 0.3053, 0.527, 0.3058, 0.527, 0.3091, 0.5835, 0.3091, 0.5835, 0.3058, 0.527, 0.3241, 0.5831, 0.3241, 0.5835, 0.3091, 0.527, 0.3091, 0.527, 0.3391, 0.5828, 0.3391, 0.5831, 0.3241, 0.527, 0.3241, 0.527, 0.3541, 0.5828, 0.3541, 0.5828, 0.3391, 0.527, 0.3391, 0.527, 0.3691, 0.5831, 0.3691, 0.5828, 0.3541, 0.527, 0.3541, 0.527, 0.3841, 0.5835, 0.3841, 0.5831, 0.3691, 0.527, 0.3691, 0.527, 0.3841, 0.527, 0.3866, 0.5835, 0.3866, 0.5835, 0.3841, 0.1682, 0.1299, 0.1682, 0.2274, 0.3137, 0.2211, 0.3137, 0.1299, 0.4662, 0.01019, 0.3137, 0.01019, 0.3137, 0.05267, 0.4662, 0.05267, 0.4444, 0.241, 0.3114, 0.241, 0.3114, 0.3306, 0.4444, 0.3306, 0.5835, 0.3058, 0.5835, 0.2114, 0.527, 0.2114, 0.527, 0.3058, 0.4662, 0.05267, 0.3137, 0.05267, 0.3137, 0.1299, 0.4662, 0.1299, 0.2244, 0.4245, 0.1987, 0.4245, 0.2028, 0.412, 0.2203, 0.412, 0.2452, 0.3606, 0.2531, 0.385, 0.2399, 0.385, 0.2345, 0.3683, 0.1779, 0.3606, 0.1987, 0.3455, 0.2028, 0.358, 0.1886, 0.3683, 0.1987, 0.4245, 0.1779, 0.4094, 0.1886, 0.4017, 0.2028, 0.412, 0.2531, 0.385, 0.2451, 0.4094, 0.2345, 0.4017, 0.2399, 0.385, 0.1987, 0.3455, 0.2244, 0.3455, 0.2203, 0.358, 0.2028, 0.358, 0.1779, 0.4094, 0.17, 0.385, 0.1831, 0.385, 0.1886, 0.4017, 0.2451, 0.4094, 0.2244, 0.4245, 0.2203, 0.412, 0.2345, 0.4017, 0.2244, 0.3455, 0.2452, 0.3606, 0.2345, 0.3683, 0.2203, 0.358, 0.17, 0.385, 0.1779, 0.3606, 0.1886, 0.3683, 0.1831, 0.385, 0.2244, 0.3455, 0.2115, 0.385, 0.1987, 0.3455, 0.2451, 0.4094, 0.2115, 0.385, 0.2531, 0.385, 0.1779, 0.4094, 0.2115, 0.385, 0.1987, 0.4245, 0.1987, 0.3455, 0.2115, 0.385, 0.1779, 0.3606, 0.2531, 0.385, 0.2115, 0.385, 0.2452, 0.3606, 0.1987, 0.4245, 0.2115, 0.385, 0.2244, 0.4245, 0.188, 0.3677, 0.2026, 0.3572, 0.2055, 0.3665, 0.1958, 0.3735, 0.2452, 0.3606, 0.2115, 0.385, 0.2244, 0.3455, 0.2244, 0.4245, 0.2115, 0.385, 0.2451, 0.4094, 0.17, 0.385, 0.2115, 0.385, 0.1779, 0.4094, 0.6431, 0.2453, 0.6069, 0.2453, 0.6069, 0.2155, 0.6431, 0.2155, 0.6431, 0.2155, 0.6069, 0.2155, 0.6069, 0.1856, 0.6431, 0.1856, 0.6431, 0.1856, 0.6069, 0.1856, 0.6069, 0.1557, 0.6431, 0.1557, 0.6431, 0.1557, 0.6069, 0.1557, 0.6069, 0.1259, 0.6431, 0.1259, 0.6069, 0.1856, 0.6431, 0.1856, 0.6431, 0.2155, 0.6069, 0.2155, 0.6069, 0.1259, 0.6431, 0.1259, 0.6431, 0.1557, 0.6069, 0.1557, 0.6069, 0.2155, 0.6431, 0.2155, 0.6431, 0.2453, 0.6069, 0.2453, 0.6069, 0.1557, 0.6431, 0.1557, 0.6431, 0.1856, 0.6069, 0.1856, 0.6069, 0.2453, 0.6431, 0.2453, 0.6431, 0.2752, 0.6069, 0.2752, 0.6431, 0.2752, 0.6069, 0.2752, 0.6069, 0.2453, 0.6431, 0.2453, 0.1779, 0.3606, 0.2115, 0.385, 0.17, 0.385, 0.2351, 0.3678, 0.2408, 0.3849, 0.231, 0.385, 0.2273, 0.3736, 0.2024, 0.4129, 0.1878, 0.4021, 0.1958, 0.3964, 0.2055, 0.4036, 0.2408, 0.3849, 0.2353, 0.4022, 0.2273, 0.3965, 0.231, 0.385, 0.2026, 0.3572, 0.2205, 0.3572, 0.2176, 0.3665, 0.2055, 0.3665, 0.1878, 0.4021, 0.1823, 0.3848, 0.1921, 0.385, 0.1958, 0.3964, 0.2353, 0.4022, 0.2206, 0.4129, 0.2175, 0.4035, 0.2273, 0.3965, 0.2205, 0.3572, 0.2351, 0.3678, 0.2273, 0.3736, 0.2176, 0.3665, 0.1823, 0.3848, 0.188, 0.3677, 0.1958, 0.3735, 0.1921, 0.385, 0.2206, 0.4129, 0.2024, 0.4129, 0.2055, 0.4036, 0.2175, 0.4035, 0.2055, 0.4036, 0.1958, 0.3964, 0.2115, 0.385, 0.1958, 0.3964, 0.1921, 0.385, 0.2115, 0.385, 0.1921, 0.385, 0.1958, 0.3735, 0.2115, 0.385, 0.1958, 0.3735, 0.2055, 0.3665, 0.2115, 0.385, 0.2055, 0.3665, 0.2176, 0.3665, 0.2115, 0.385, 0.2176, 0.3665, 0.2273, 0.3736, 0.2115, 0.385, 0.2273, 0.3736, 0.231, 0.385, 0.2115, 0.385, 0.231, 0.385, 0.2273, 0.3965, 0.2115, 0.385, 0.2273, 0.3965, 0.2175, 0.4035, 0.2115, 0.385, 0.2175, 0.4035, 0.2055, 0.4036, 0.2115, 0.385, 0.2244, 0.4245, 0.1987, 0.4245, 0.2028, 0.412, 0.2203, 0.412, 0.2452, 0.3606, 0.2531, 0.385, 0.2399, 0.385, 0.2345, 0.3683, 0.1779, 0.3606, 0.1987, 0.3455, 0.2028, 0.358, 0.1886, 0.3683, 0.1987, 0.4245, 0.1779, 0.4094, 0.1886, 0.4017, 0.2028, 0.412, 0.2531, 0.385, 0.2451, 0.4094, 0.2345, 0.4017, 0.2399, 0.385, 0.1987, 0.3455, 0.2244, 0.3455, 0.2203, 0.358, 0.2028, 0.358, 0.1779, 0.4094, 0.17, 0.385, 0.1831, 0.385, 0.1886, 0.4017, 0.2451, 0.4094, 0.2244, 0.4245, 0.2203, 0.412, 0.2345, 0.4017, 0.2244, 0.3455, 0.2452, 0.3606, 0.2345, 0.3683, 0.2203, 0.358, 0.17, 0.385, 0.1779, 0.3606, 0.1886, 0.3683, 0.1831, 0.385, 0.2244, 0.3455, 0.2115, 0.385, 0.1987, 0.3455, 0.2451, 0.4094, 0.2115, 0.385, 0.2531, 0.385, 0.1779, 0.4094, 0.2115, 0.385, 0.1987, 0.4245, 0.1987, 0.3455, 0.2115, 0.385, 0.1779, 0.3606, 0.2531, 0.385, 0.2115, 0.385, 0.2452, 0.3606, 0.1987, 0.4245, 0.2115, 0.385, 0.2244, 0.4245, 0.188, 0.3677, 0.2026, 0.3572, 0.2055, 0.3665, 0.1958, 0.3735, 0.2452, 0.3606, 0.2115, 0.385, 0.2244, 0.3455, 0.2244, 0.4245, 0.2115, 0.385, 0.2451, 0.4094, 0.17, 0.385, 0.2115, 0.385, 0.1779, 0.4094, 0.6431, 0.2453, 0.6069, 0.2453, 0.6069, 0.2155, 0.6431, 0.2155, 0.6431, 0.2155, 0.6069, 0.2155, 0.6069, 0.1856, 0.6431, 0.1856, 0.6431, 0.1856, 0.6069, 0.1856, 0.6069, 0.1557, 0.6431, 0.1557, 0.6431, 0.1557, 0.6069, 0.1557, 0.6069, 0.1259, 0.6431, 0.1259, 0.6069, 0.1856, 0.6431, 0.1856, 0.6431, 0.2155, 0.6069, 0.2155, 0.6069, 0.1259, 0.6431, 0.1259, 0.6431, 0.1557, 0.6069, 0.1557, 0.6069, 0.2155, 0.6431, 0.2155, 0.6431, 0.2453, 0.6069, 0.2453, 0.6069, 0.1557, 0.6431, 0.1557, 0.6431, 0.1856, 0.6069, 0.1856, 0.6069, 0.2453, 0.6431, 0.2453, 0.6431, 0.2752, 0.6069, 0.2752, 0.6431, 0.2752, 0.6069, 0.2752, 0.6069, 0.2453, 0.6431, 0.2453, 0.1779, 0.3606, 0.2115, 0.385, 0.17, 0.385, 0.2351, 0.3678, 0.2408, 0.3849, 0.231, 0.385, 0.2273, 0.3736, 0.2024, 0.4129, 0.1878, 0.4021, 0.1958, 0.3964, 0.2055, 0.4036, 0.2408, 0.3849, 0.2353, 0.4022, 0.2273, 0.3965, 0.231, 0.385, 0.2026, 0.3572, 0.2205, 0.3572, 0.2176, 0.3665, 0.2055, 0.3665, 0.1878, 0.4021, 0.1823, 0.3848, 0.1921, 0.385, 0.1958, 0.3964, 0.2353, 0.4022, 0.2206, 0.4129, 0.2175, 0.4035, 0.2273, 0.3965, 0.2205, 0.3572, 0.2351, 0.3678, 0.2273, 0.3736, 0.2176, 0.3665, 0.1823, 0.3848, 0.188, 0.3677, 0.1958, 0.3735, 0.1921, 0.385, 0.2206, 0.4129, 0.2024, 0.4129, 0.2055, 0.4036, 0.2175, 0.4035, 0.2055, 0.4036, 0.1958, 0.3964, 0.2115, 0.385, 0.1958, 0.3964, 0.1921, 0.385, 0.2115, 0.385, 0.1921, 0.385, 0.1958, 0.3735, 0.2115, 0.385, 0.1958, 0.3735, 0.2055, 0.3665, 0.2115, 0.385, 0.2055, 0.3665, 0.2176, 0.3665, 0.2115, 0.385, 0.2176, 0.3665, 0.2273, 0.3736, 0.2115, 0.385, 0.2273, 0.3736, 0.231, 0.385, 0.2115, 0.385, 0.231, 0.385, 0.2273, 0.3965, 0.2115, 0.385, 0.2273, 0.3965, 0.2175, 0.4035, 0.2115, 0.385, 0.2175, 0.4035, 0.2055, 0.4036, 0.2115, 0.385, 0.2244, 0.4245, 0.1987, 0.4245, 0.2028, 0.412, 0.2203, 0.412, 0.2452, 0.3606, 0.2531, 0.385, 0.2399, 0.385, 0.2345, 0.3683, 0.1779, 0.3606, 0.1987, 0.3455, 0.2028, 0.358, 0.1886, 0.3683, 0.1987, 0.4245, 0.1779, 0.4094, 0.1886, 0.4017, 0.2028, 0.412, 0.2531, 0.385, 0.2451, 0.4094, 0.2345, 0.4017, 0.2399, 0.385, 0.1987, 0.3455, 0.2244, 0.3455, 0.2203, 0.358, 0.2028, 0.358, 0.1779, 0.4094, 0.17, 0.385, 0.1831, 0.385, 0.1886, 0.4017, 0.2451, 0.4094, 0.2244, 0.4245, 0.2203, 0.412, 0.2345, 0.4017, 0.2244, 0.3455, 0.2452, 0.3606, 0.2345, 0.3683, 0.2203, 0.358, 0.17, 0.385, 0.1779, 0.3606, 0.1886, 0.3683, 0.1831, 0.385, 0.2244, 0.3455, 0.2115, 0.385, 0.1987, 0.3455, 0.2451, 0.4094, 0.2115, 0.385, 0.2531, 0.385, 0.1779, 0.4094, 0.2115, 0.385, 0.1987, 0.4245, 0.1987, 0.3455, 0.2115, 0.385, 0.1779, 0.3606, 0.2531, 0.385, 0.2115, 0.385, 0.2452, 0.3606, 0.1987, 0.4245, 0.2115, 0.385, 0.2244, 0.4245, 0.188, 0.3677, 0.2026, 0.3572, 0.2055, 0.3665, 0.1958, 0.3735, 0.2452, 0.3606, 0.2115, 0.385, 0.2244, 0.3455, 0.2244, 0.4245, 0.2115, 0.385, 0.2451, 0.4094, 0.17, 0.385, 0.2115, 0.385, 0.1779, 0.4094, 0.6431, 0.2453, 0.6069, 0.2453, 0.6069, 0.2155, 0.6431, 0.2155, 0.6431, 0.2155, 0.6069, 0.2155, 0.6069, 0.1856, 0.6431, 0.1856, 0.6431, 0.1856, 0.6069, 0.1856, 0.6069, 0.1557, 0.6431, 0.1557, 0.6431, 0.1557, 0.6069, 0.1557, 0.6069, 0.1259, 0.6431, 0.1259, 0.6069, 0.1856, 0.6431, 0.1856, 0.6431, 0.2155, 0.6069, 0.2155, 0.6069, 0.1259, 0.6431, 0.1259, 0.6431, 0.1557, 0.6069, 0.1557, 0.6069, 0.2155, 0.6431, 0.2155, 0.6431, 0.2453, 0.6069, 0.2453, 0.6069, 0.1557, 0.6431, 0.1557, 0.6431, 0.1856, 0.6069, 0.1856, 0.6069, 0.2453, 0.6431, 0.2453, 0.6431, 0.2752, 0.6069, 0.2752, 0.6431, 0.2752, 0.6069, 0.2752, 0.6069, 0.2453, 0.6431, 0.2453, 0.1779, 0.3606, 0.2115, 0.385, 0.17, 0.385, 0.2351, 0.3678, 0.2408, 0.3849, 0.231, 0.385, 0.2273, 0.3736, 0.2024, 0.4129, 0.1878, 0.4021, 0.1958, 0.3964, 0.2055, 0.4036, 0.2408, 0.3849, 0.2353, 0.4022, 0.2273, 0.3965, 0.231, 0.385, 0.2026, 0.3572, 0.2205, 0.3572, 0.2176, 0.3665, 0.2055, 0.3665, 0.1878, 0.4021, 0.1823, 0.3848, 0.1921, 0.385, 0.1958, 0.3964, 0.2353, 0.4022, 0.2206, 0.4129, 0.2175, 0.4035, 0.2273, 0.3965, 0.2205, 0.3572, 0.2351, 0.3678, 0.2273, 0.3736, 0.2176, 0.3665, 0.1823, 0.3848, 0.188, 0.3677, 0.1958, 0.3735, 0.1921, 0.385, 0.2206, 0.4129, 0.2024, 0.4129, 0.2055, 0.4036, 0.2175, 0.4035, 0.2055, 0.4036, 0.1958, 0.3964, 0.2115, 0.385, 0.1958, 0.3964, 0.1921, 0.385, 0.2115, 0.385, 0.1921, 0.385, 0.1958, 0.3735, 0.2115, 0.385, 0.1958, 0.3735, 0.2055, 0.3665, 0.2115, 0.385, 0.2055, 0.3665, 0.2176, 0.3665, 0.2115, 0.385, 0.2176, 0.3665, 0.2273, 0.3736, 0.2115, 0.385, 0.2273, 0.3736, 0.231, 0.385, 0.2115, 0.385, 0.231, 0.385, 0.2273, 0.3965, 0.2115, 0.385, 0.2273, 0.3965, 0.2175, 0.4035, 0.2115, 0.385, 0.2175, 0.4035, 0.2055, 0.4036, 0.2115, 0.385, 0.5532, 0.1471, 0.5532, 0.1882, 0.571, 0.1882, 0.571, 0.1471, 0.8067, 0.04337, 0.8027, 0.05354, 0.788, 0.05332, 0.7908, 0.04313, 0.7888, 0.02545, 0.7842, 0.02877, 0.8084, 0.03099, 0.8015, 0.02662, 0.8021, 0.02501, 0.7903, 0.02498, 0.7881, 0.03058, 0.8028, 0.03062, 0.8024, 0.02493, 0.7906, 0.02475, 0.7926, 0.01047, 0.8053, 0.01067, 0.7908, 0.02432, 0.7884, 0.03853, 0.8012, 0.03857, 0.8036, 0.02436, 0.786, 0.04205, 0.8006, 0.04209, 0.8007, 0.01779, 0.7861, 0.01775, 0.7832, 0.03968, 0.7822, 0.0506, 0.8064, 0.05282, 0.8074, 0.04191, 0.7907, 0.04082, 0.7881, 0.05105, 0.8027, 0.05108, 0.8067, 0.04086, 0.7865, 0.02007, 0.7908, 0.02432, 0.8036, 0.02436, 0.8108, 0.02013, 0.7842, 0.02877, 0.7832, 0.03968, 0.8074, 0.04191, 0.8084, 0.03099, 0.7881, 0.03058, 0.7907, 0.04082, 0.8067, 0.04086, 0.8028, 0.03062, 0.803, 0.03308, 0.8067, 0.04337, 0.7908, 0.04313, 0.7884, 0.03286, 0.7878, 0.01094, 0.7888, 0.02545, 0.8015, 0.02662, 0.8005, 0.01211, 0.803, 0.03308, 0.7884, 0.03286, 0.7906, 0.02475, 0.8024, 0.02493, 0.8048, 0.01072, 0.7921, 0.01068, 0.7903, 0.02498, 0.8021, 0.02501, 0.571, 0.1882, 0.5888, 0.1882, 0.5888, 0.1471, 0.571, 0.1471])
me_cube.materials.append(mat_material)
me_cube.materials.append(mat_pneu)
me_cube.use_remesh_preserve_volume = False
me_cube.use_remesh_preserve_attributes = False
me_cube.use_mirror_vertex_groups = False
me_cube.update()

# ---- objects
ob_hemi = bpy.data.objects.new('Hemi', light_hemi)
ob_cube = bpy.data.objects.new('Cube', me_cube)

# ---- transforms, parenting, visibility, modifiers, constraints
ob_hemi.location = (18.28, -34.48, 8.171)
ob_hemi.lineart.crease_threshold = 0.0
ob_cube.location = (1.693, 0.6405, 0.0)
ob_cube.lock_rotations_4d = False
ob_cube.empty_display_type = 'ARROWS'
ob_cube.lineart.crease_threshold = 0.0

# ---- collection membership
col_collection_1.objects.link(ob_hemi)
col_collection_1.objects.link(ob_cube)

# ---- scene / render settings (as saved in the file)
scene.frame_start = 1; scene.frame_end = 250; scene.frame_set(0)
scene.render.engine = 'BLENDER_EEVEE_NEXT'
scene.render.resolution_percentage = 50
scene.render.dither_intensity = 0.0
scene.cycles.use_denoising = False
scene.cycles.samples = 128
scene.cycles.sampling_pattern = 'TABULATED_SOBOL'
scene.cycles.use_adaptive_sampling = False
scene.cycles.use_light_tree = False
scene.cycles.blur_glossy = 0.0
scene.cycles.sample_clamp_indirect = 0.0
scene.view_settings.view_transform = 'Standard'
bpy.context.view_layer.update()

# ---- added for rendering (the .blend has no active camera): camera
cam_auto = bpy.data.cameras.new('AutoCamera')
cam_auto.lens = 50.0
cam_auto.sensor_width = 36.0
cam_auto.clip_end = 1000.0
ob_auto_camera = bpy.data.objects.new('AutoCamera', cam_auto)
scene.collection.objects.link(ob_auto_camera)
ob_auto_camera.location = (19.4113, -21.0894, 17.6086)
ob_auto_camera.rotation_euler = (1.09748, -7.21219e-08, 0.694738)
scene.camera = ob_auto_camera
bpy.context.view_layer.update()
